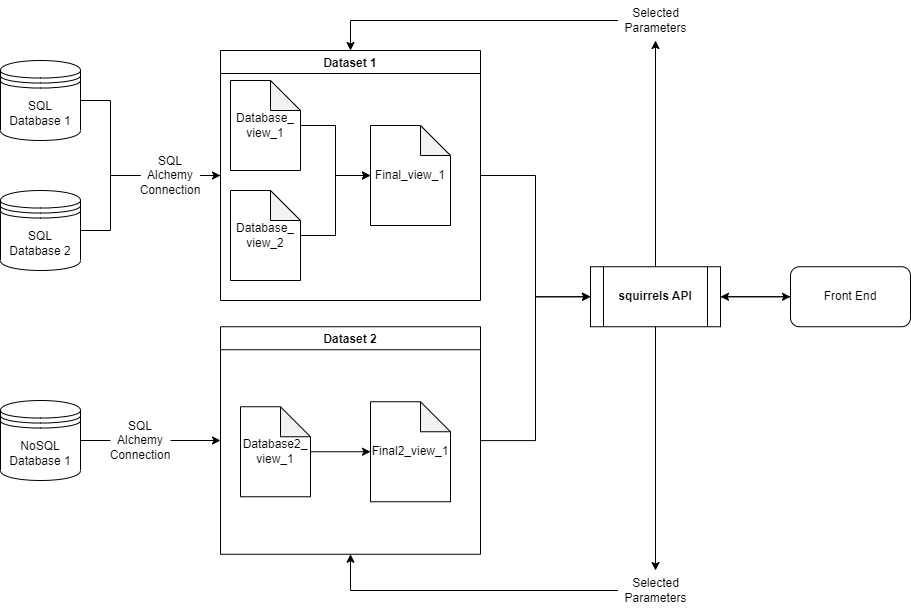

The diagram above was exported from draw.io. Its source (the exported page's mxGraphModel, read from the mxfile embedded in the PNG):
<mxGraphModel dx="996" dy="573" grid="1" gridSize="10" guides="1" tooltips="1" connect="1" arrows="1" fold="1" page="1" pageScale="1" pageWidth="850" pageHeight="1100" math="0" shadow="0">
  <root>
    <mxCell id="0" />
    <mxCell id="1" parent="0" />
    <mxCell id="P8DohW_lNPd4JbUcSrj9-11" value="" style="edgeStyle=orthogonalEdgeStyle;rounded=0;orthogonalLoop=1;jettySize=auto;html=1;entryX=0;entryY=0.5;entryDx=0;entryDy=0;endArrow=none;endFill=0;" edge="1" parent="1" source="P8DohW_lNPd4JbUcSrj9-4" target="P8DohW_lNPd4JbUcSrj9-37">
      <mxGeometry relative="1" as="geometry">
        <mxPoint x="310" y="185" as="targetPoint" />
        <Array as="points">
          <mxPoint x="120" y="130" />
          <mxPoint x="120" y="205" />
        </Array>
      </mxGeometry>
    </mxCell>
    <mxCell id="P8DohW_lNPd4JbUcSrj9-4" value="SQL Database 1" style="shape=datastore;whiteSpace=wrap;html=1;" vertex="1" parent="1">
      <mxGeometry x="10" y="90" width="80" height="80" as="geometry" />
    </mxCell>
    <mxCell id="P8DohW_lNPd4JbUcSrj9-10" value="" style="edgeStyle=orthogonalEdgeStyle;rounded=0;orthogonalLoop=1;jettySize=auto;html=1;entryX=0;entryY=0.5;entryDx=0;entryDy=0;" edge="1" parent="1" source="P8DohW_lNPd4JbUcSrj9-37" target="P8DohW_lNPd4JbUcSrj9-13">
      <mxGeometry relative="1" as="geometry">
        <mxPoint x="310" y="185" as="targetPoint" />
      </mxGeometry>
    </mxCell>
    <mxCell id="P8DohW_lNPd4JbUcSrj9-5" value="SQL Database 2" style="shape=datastore;whiteSpace=wrap;html=1;" vertex="1" parent="1">
      <mxGeometry x="10" y="220" width="80" height="80" as="geometry" />
    </mxCell>
    <mxCell id="P8DohW_lNPd4JbUcSrj9-25" value="" style="edgeStyle=orthogonalEdgeStyle;rounded=0;orthogonalLoop=1;jettySize=auto;html=1;entryX=0;entryY=0.5;entryDx=0;entryDy=0;" edge="1" parent="1" source="P8DohW_lNPd4JbUcSrj9-39" target="P8DohW_lNPd4JbUcSrj9-19">
      <mxGeometry relative="1" as="geometry">
        <mxPoint x="220" y="470" as="targetPoint" />
      </mxGeometry>
    </mxCell>
    <mxCell id="P8DohW_lNPd4JbUcSrj9-6" value="NoSQL Database 1" style="shape=datastore;whiteSpace=wrap;html=1;" vertex="1" parent="1">
      <mxGeometry x="10" y="430" width="80" height="80" as="geometry" />
    </mxCell>
    <mxCell id="P8DohW_lNPd4JbUcSrj9-27" style="edgeStyle=orthogonalEdgeStyle;rounded=0;orthogonalLoop=1;jettySize=auto;html=1;entryX=0;entryY=0.5;entryDx=0;entryDy=0;" edge="1" parent="1" source="P8DohW_lNPd4JbUcSrj9-13" target="P8DohW_lNPd4JbUcSrj9-26">
      <mxGeometry relative="1" as="geometry" />
    </mxCell>
    <mxCell id="P8DohW_lNPd4JbUcSrj9-13" value="Dataset 1" style="swimlane;" vertex="1" parent="1">
      <mxGeometry x="230" y="80" width="260" height="250" as="geometry" />
    </mxCell>
    <mxCell id="P8DohW_lNPd4JbUcSrj9-18" value="" style="edgeStyle=orthogonalEdgeStyle;rounded=0;orthogonalLoop=1;jettySize=auto;html=1;" edge="1" parent="P8DohW_lNPd4JbUcSrj9-13" source="P8DohW_lNPd4JbUcSrj9-9" target="P8DohW_lNPd4JbUcSrj9-16">
      <mxGeometry relative="1" as="geometry" />
    </mxCell>
    <mxCell id="P8DohW_lNPd4JbUcSrj9-9" value="Database_&lt;br&gt;view_1" style="shape=note;whiteSpace=wrap;html=1;backgroundOutline=1;darkOpacity=0.05;" vertex="1" parent="P8DohW_lNPd4JbUcSrj9-13">
      <mxGeometry x="10" y="30" width="70" height="90" as="geometry" />
    </mxCell>
    <mxCell id="P8DohW_lNPd4JbUcSrj9-17" value="" style="edgeStyle=orthogonalEdgeStyle;rounded=0;orthogonalLoop=1;jettySize=auto;html=1;" edge="1" parent="P8DohW_lNPd4JbUcSrj9-13" source="P8DohW_lNPd4JbUcSrj9-15" target="P8DohW_lNPd4JbUcSrj9-16">
      <mxGeometry relative="1" as="geometry" />
    </mxCell>
    <mxCell id="P8DohW_lNPd4JbUcSrj9-15" value="Database_&lt;br&gt;view_2" style="shape=note;whiteSpace=wrap;html=1;backgroundOutline=1;darkOpacity=0.05;" vertex="1" parent="P8DohW_lNPd4JbUcSrj9-13">
      <mxGeometry x="10" y="140" width="70" height="90" as="geometry" />
    </mxCell>
    <mxCell id="P8DohW_lNPd4JbUcSrj9-16" value="Final_view_1" style="shape=note;whiteSpace=wrap;html=1;backgroundOutline=1;darkOpacity=0.05;" vertex="1" parent="P8DohW_lNPd4JbUcSrj9-13">
      <mxGeometry x="150" y="75" width="80" height="100" as="geometry" />
    </mxCell>
    <mxCell id="P8DohW_lNPd4JbUcSrj9-35" style="edgeStyle=orthogonalEdgeStyle;rounded=0;orthogonalLoop=1;jettySize=auto;html=1;exitX=0.5;exitY=1;exitDx=0;exitDy=0;exitPerimeter=0;" edge="1" parent="P8DohW_lNPd4JbUcSrj9-13" source="P8DohW_lNPd4JbUcSrj9-16" target="P8DohW_lNPd4JbUcSrj9-16">
      <mxGeometry relative="1" as="geometry" />
    </mxCell>
    <mxCell id="P8DohW_lNPd4JbUcSrj9-28" style="edgeStyle=orthogonalEdgeStyle;rounded=0;orthogonalLoop=1;jettySize=auto;html=1;entryX=0;entryY=0.5;entryDx=0;entryDy=0;" edge="1" parent="1" source="P8DohW_lNPd4JbUcSrj9-19" target="P8DohW_lNPd4JbUcSrj9-26">
      <mxGeometry relative="1" as="geometry" />
    </mxCell>
    <mxCell id="P8DohW_lNPd4JbUcSrj9-19" value="Dataset 2" style="swimlane;" vertex="1" parent="1">
      <mxGeometry x="230" y="356.25" width="260" height="227.5" as="geometry" />
    </mxCell>
    <mxCell id="P8DohW_lNPd4JbUcSrj9-20" value="" style="edgeStyle=orthogonalEdgeStyle;rounded=0;orthogonalLoop=1;jettySize=auto;html=1;" edge="1" parent="P8DohW_lNPd4JbUcSrj9-19" source="P8DohW_lNPd4JbUcSrj9-21" target="P8DohW_lNPd4JbUcSrj9-24">
      <mxGeometry relative="1" as="geometry" />
    </mxCell>
    <mxCell id="P8DohW_lNPd4JbUcSrj9-21" value="Database2_&lt;br&gt;view_1" style="shape=note;whiteSpace=wrap;html=1;backgroundOutline=1;darkOpacity=0.05;" vertex="1" parent="P8DohW_lNPd4JbUcSrj9-19">
      <mxGeometry x="20" y="80" width="70" height="90" as="geometry" />
    </mxCell>
    <mxCell id="P8DohW_lNPd4JbUcSrj9-24" value="Final2_view_1" style="shape=note;whiteSpace=wrap;html=1;backgroundOutline=1;darkOpacity=0.05;" vertex="1" parent="P8DohW_lNPd4JbUcSrj9-19">
      <mxGeometry x="150" y="75" width="80" height="100" as="geometry" />
    </mxCell>
    <mxCell id="P8DohW_lNPd4JbUcSrj9-41" value="" style="edgeStyle=orthogonalEdgeStyle;rounded=0;orthogonalLoop=1;jettySize=auto;html=1;" edge="1" parent="1" source="P8DohW_lNPd4JbUcSrj9-26" target="P8DohW_lNPd4JbUcSrj9-36">
      <mxGeometry relative="1" as="geometry" />
    </mxCell>
    <mxCell id="P8DohW_lNPd4JbUcSrj9-44" style="edgeStyle=orthogonalEdgeStyle;rounded=0;orthogonalLoop=1;jettySize=auto;html=1;entryX=0.5;entryY=1;entryDx=0;entryDy=0;" edge="1" parent="1" source="P8DohW_lNPd4JbUcSrj9-49" target="P8DohW_lNPd4JbUcSrj9-19">
      <mxGeometry relative="1" as="geometry">
        <Array as="points" />
      </mxGeometry>
    </mxCell>
    <mxCell id="P8DohW_lNPd4JbUcSrj9-53" style="edgeStyle=orthogonalEdgeStyle;rounded=0;orthogonalLoop=1;jettySize=auto;html=1;entryX=0.5;entryY=0;entryDx=0;entryDy=0;" edge="1" parent="1" source="P8DohW_lNPd4JbUcSrj9-26" target="P8DohW_lNPd4JbUcSrj9-49">
      <mxGeometry relative="1" as="geometry" />
    </mxCell>
    <mxCell id="P8DohW_lNPd4JbUcSrj9-26" value="&lt;b&gt;squirrels API&lt;/b&gt;" style="shape=process;whiteSpace=wrap;html=1;backgroundOutline=1;" vertex="1" parent="1">
      <mxGeometry x="600" y="296.25" width="130" height="60" as="geometry" />
    </mxCell>
    <mxCell id="P8DohW_lNPd4JbUcSrj9-42" style="edgeStyle=orthogonalEdgeStyle;rounded=0;orthogonalLoop=1;jettySize=auto;html=1;entryX=1;entryY=0.5;entryDx=0;entryDy=0;" edge="1" parent="1" source="P8DohW_lNPd4JbUcSrj9-36" target="P8DohW_lNPd4JbUcSrj9-26">
      <mxGeometry relative="1" as="geometry" />
    </mxCell>
    <mxCell id="P8DohW_lNPd4JbUcSrj9-36" value="Front End" style="rounded=1;whiteSpace=wrap;html=1;" vertex="1" parent="1">
      <mxGeometry x="800" y="296.25" width="120" height="60" as="geometry" />
    </mxCell>
    <mxCell id="P8DohW_lNPd4JbUcSrj9-38" value="" style="edgeStyle=orthogonalEdgeStyle;rounded=0;orthogonalLoop=1;jettySize=auto;html=1;entryX=0;entryY=0.5;entryDx=0;entryDy=0;endArrow=none;endFill=0;" edge="1" parent="1" source="P8DohW_lNPd4JbUcSrj9-5" target="P8DohW_lNPd4JbUcSrj9-37">
      <mxGeometry relative="1" as="geometry">
        <mxPoint x="90" y="260" as="sourcePoint" />
        <mxPoint x="270" y="205" as="targetPoint" />
      </mxGeometry>
    </mxCell>
    <mxCell id="P8DohW_lNPd4JbUcSrj9-37" value="SQL Alchemy&lt;br&gt;Connection" style="text;html=1;strokeColor=none;fillColor=none;align=center;verticalAlign=middle;whiteSpace=wrap;rounded=0;" vertex="1" parent="1">
      <mxGeometry x="150" y="190" width="60" height="30" as="geometry" />
    </mxCell>
    <mxCell id="P8DohW_lNPd4JbUcSrj9-40" value="" style="edgeStyle=orthogonalEdgeStyle;rounded=0;orthogonalLoop=1;jettySize=auto;html=1;entryX=0;entryY=0.5;entryDx=0;entryDy=0;endArrow=none;endFill=0;" edge="1" parent="1" source="P8DohW_lNPd4JbUcSrj9-6" target="P8DohW_lNPd4JbUcSrj9-39">
      <mxGeometry relative="1" as="geometry">
        <mxPoint x="90" y="470" as="sourcePoint" />
        <mxPoint x="230" y="470" as="targetPoint" />
      </mxGeometry>
    </mxCell>
    <mxCell id="P8DohW_lNPd4JbUcSrj9-39" value="SQL Alchemy&lt;br&gt;Connection" style="text;html=1;strokeColor=none;fillColor=none;align=center;verticalAlign=middle;whiteSpace=wrap;rounded=0;" vertex="1" parent="1">
      <mxGeometry x="120" y="455" width="60" height="30" as="geometry" />
    </mxCell>
    <mxCell id="P8DohW_lNPd4JbUcSrj9-46" value="" style="edgeStyle=orthogonalEdgeStyle;rounded=0;orthogonalLoop=1;jettySize=auto;html=1;entryX=0.5;entryY=1;entryDx=0;entryDy=0;" edge="1" parent="1" source="P8DohW_lNPd4JbUcSrj9-26" target="P8DohW_lNPd4JbUcSrj9-47">
      <mxGeometry relative="1" as="geometry">
        <mxPoint x="670" y="296" as="sourcePoint" />
        <mxPoint x="665" y="90" as="targetPoint" />
        <Array as="points" />
      </mxGeometry>
    </mxCell>
    <mxCell id="P8DohW_lNPd4JbUcSrj9-48" style="edgeStyle=orthogonalEdgeStyle;rounded=0;orthogonalLoop=1;jettySize=auto;html=1;entryX=0.5;entryY=0;entryDx=0;entryDy=0;" edge="1" parent="1" source="P8DohW_lNPd4JbUcSrj9-47" target="P8DohW_lNPd4JbUcSrj9-13">
      <mxGeometry relative="1" as="geometry" />
    </mxCell>
    <mxCell id="P8DohW_lNPd4JbUcSrj9-47" value="Selected Parameters" style="text;html=1;strokeColor=none;fillColor=none;align=center;verticalAlign=middle;whiteSpace=wrap;rounded=0;" vertex="1" parent="1">
      <mxGeometry x="627.5" y="30" width="75" height="40" as="geometry" />
    </mxCell>
    <mxCell id="P8DohW_lNPd4JbUcSrj9-49" value="Selected Parameters" style="text;html=1;strokeColor=none;fillColor=none;align=center;verticalAlign=middle;whiteSpace=wrap;rounded=0;" vertex="1" parent="1">
      <mxGeometry x="627.5" y="600" width="75" height="40" as="geometry" />
    </mxCell>
  </root>
</mxGraphModel>